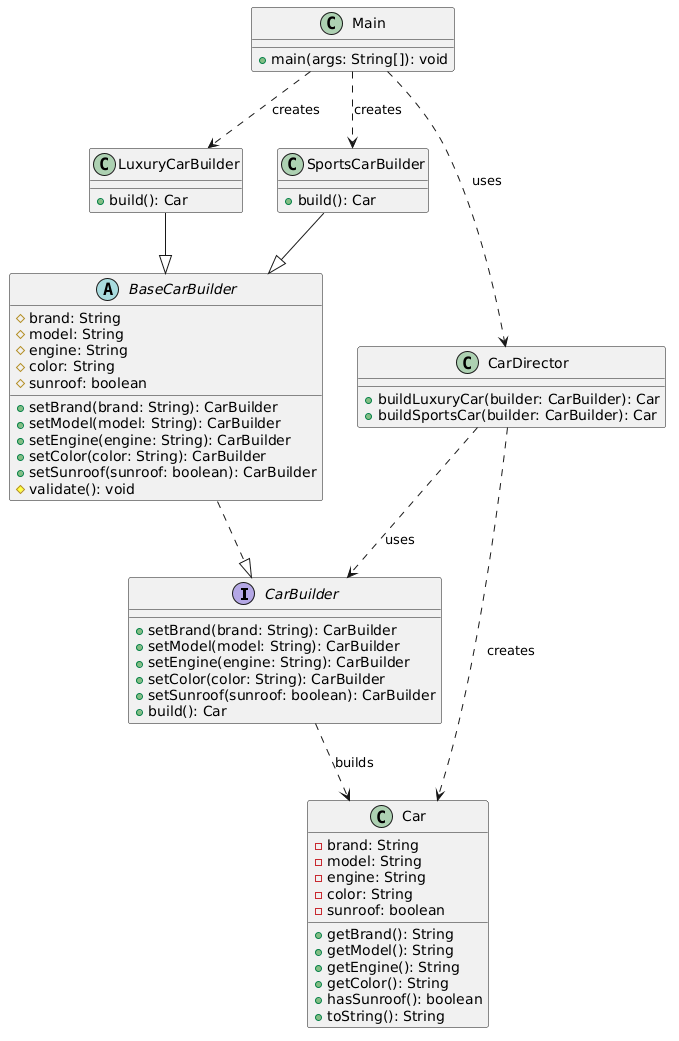

The diagram above was rendered by PlantUML. Its source (embedded in the PNG):
@startuml
interface CarBuilder {
    +setBrand(brand: String): CarBuilder
    +setModel(model: String): CarBuilder
    +setEngine(engine: String): CarBuilder
    +setColor(color: String): CarBuilder
    +setSunroof(sunroof: boolean): CarBuilder
    +build(): Car
}

abstract class BaseCarBuilder {
    #brand: String
    #model: String
    #engine: String
    #color: String
    #sunroof: boolean

    +setBrand(brand: String): CarBuilder
    +setModel(model: String): CarBuilder
    +setEngine(engine: String): CarBuilder
    +setColor(color: String): CarBuilder
    +setSunroof(sunroof: boolean): CarBuilder
    #validate(): void
}

class LuxuryCarBuilder {
    +build(): Car
}

class SportsCarBuilder {
    +build(): Car
}

class Car {
    -brand: String
    -model: String
    -engine: String
    -color: String
    -sunroof: boolean

    +getBrand(): String
    +getModel(): String
    +getEngine(): String
    +getColor(): String
    +hasSunroof(): boolean
    +toString(): String
}

class CarDirector {
    +buildLuxuryCar(builder: CarBuilder): Car
    +buildSportsCar(builder: CarBuilder): Car
}

class Main {
    +main(args: String[]): void
}

BaseCarBuilder ..|> CarBuilder
LuxuryCarBuilder --|> BaseCarBuilder
SportsCarBuilder --|> BaseCarBuilder

CarBuilder ..> Car : builds
CarDirector ..> CarBuilder : uses
CarDirector ..> Car : creates

Main ..> CarDirector : uses
Main ..> LuxuryCarBuilder : creates
Main ..> SportsCarBuilder : creates
@enduml